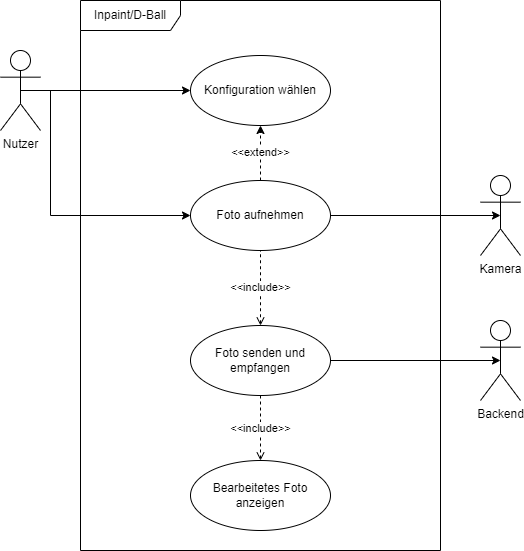

The diagram above was exported from draw.io. Its source (the exported page's mxGraphModel, read from the mxfile embedded in the PNG):
<mxGraphModel dx="1038" dy="649" grid="1" gridSize="10" guides="1" tooltips="1" connect="1" arrows="1" fold="1" page="1" pageScale="1" pageWidth="827" pageHeight="1169" math="0" shadow="0">
  <root>
    <mxCell id="0" />
    <mxCell id="1" parent="0" />
    <mxCell id="gRtSet5mf-V0Gio0M2Xh-3" value="Inpaint/D-Ball" style="shape=umlFrame;whiteSpace=wrap;html=1;width=100;height=30;" vertex="1" parent="1">
      <mxGeometry x="200" y="30" width="360" height="550" as="geometry" />
    </mxCell>
    <mxCell id="gRtSet5mf-V0Gio0M2Xh-8" style="edgeStyle=orthogonalEdgeStyle;rounded=0;orthogonalLoop=1;jettySize=auto;html=1;exitX=0.5;exitY=0.5;exitDx=0;exitDy=0;exitPerimeter=0;entryX=0;entryY=0.5;entryDx=0;entryDy=0;" edge="1" parent="1" source="gRtSet5mf-V0Gio0M2Xh-1" target="gRtSet5mf-V0Gio0M2Xh-2">
      <mxGeometry relative="1" as="geometry">
        <Array as="points">
          <mxPoint x="170" y="120" />
          <mxPoint x="170" y="245" />
        </Array>
      </mxGeometry>
    </mxCell>
    <mxCell id="gRtSet5mf-V0Gio0M2Xh-19" style="edgeStyle=orthogonalEdgeStyle;rounded=0;orthogonalLoop=1;jettySize=auto;html=1;exitX=0.5;exitY=0.5;exitDx=0;exitDy=0;exitPerimeter=0;entryX=0;entryY=0.5;entryDx=0;entryDy=0;startArrow=none;startFill=0;endArrow=classic;endFill=1;" edge="1" parent="1" source="gRtSet5mf-V0Gio0M2Xh-1" target="gRtSet5mf-V0Gio0M2Xh-18">
      <mxGeometry relative="1" as="geometry" />
    </mxCell>
    <mxCell id="gRtSet5mf-V0Gio0M2Xh-1" value="Nutzer" style="shape=umlActor;verticalLabelPosition=bottom;verticalAlign=top;html=1;outlineConnect=0;" vertex="1" parent="1">
      <mxGeometry x="120" y="80" width="40" height="80" as="geometry" />
    </mxCell>
    <mxCell id="gRtSet5mf-V0Gio0M2Xh-13" style="edgeStyle=orthogonalEdgeStyle;rounded=0;orthogonalLoop=1;jettySize=auto;html=1;exitX=1;exitY=0.5;exitDx=0;exitDy=0;entryX=0.5;entryY=0.5;entryDx=0;entryDy=0;entryPerimeter=0;endArrow=classic;endFill=1;" edge="1" parent="1" source="gRtSet5mf-V0Gio0M2Xh-2" target="gRtSet5mf-V0Gio0M2Xh-6">
      <mxGeometry relative="1" as="geometry" />
    </mxCell>
    <mxCell id="gRtSet5mf-V0Gio0M2Xh-21" value="&amp;lt;&amp;lt;extend&amp;gt;&amp;gt;" style="edgeStyle=orthogonalEdgeStyle;rounded=0;orthogonalLoop=1;jettySize=auto;html=1;exitX=0.5;exitY=0;exitDx=0;exitDy=0;entryX=0.5;entryY=1;entryDx=0;entryDy=0;startArrow=none;startFill=0;endArrow=classic;endFill=1;dashed=1;" edge="1" parent="1" source="gRtSet5mf-V0Gio0M2Xh-2" target="gRtSet5mf-V0Gio0M2Xh-18">
      <mxGeometry relative="1" as="geometry" />
    </mxCell>
    <mxCell id="gRtSet5mf-V0Gio0M2Xh-2" value="Foto aufnehmen" style="ellipse;whiteSpace=wrap;html=1;" vertex="1" parent="1">
      <mxGeometry x="310" y="210" width="140" height="70" as="geometry" />
    </mxCell>
    <mxCell id="gRtSet5mf-V0Gio0M2Xh-10" value="&amp;lt;&amp;lt;include&amp;gt;&amp;gt;" style="edgeStyle=orthogonalEdgeStyle;rounded=0;orthogonalLoop=1;jettySize=auto;html=1;exitX=0.5;exitY=0;exitDx=0;exitDy=0;entryX=0.5;entryY=1;entryDx=0;entryDy=0;dashed=1;endArrow=none;endFill=0;startArrow=open;startFill=0;" edge="1" parent="1" source="gRtSet5mf-V0Gio0M2Xh-4" target="gRtSet5mf-V0Gio0M2Xh-2">
      <mxGeometry relative="1" as="geometry" />
    </mxCell>
    <mxCell id="gRtSet5mf-V0Gio0M2Xh-11" value="&amp;lt;&amp;lt;include&amp;gt;&amp;gt;" style="edgeStyle=orthogonalEdgeStyle;rounded=0;orthogonalLoop=1;jettySize=auto;html=1;exitX=0.5;exitY=1;exitDx=0;exitDy=0;entryX=0.5;entryY=0;entryDx=0;entryDy=0;dashed=1;endArrow=open;endFill=0;" edge="1" parent="1" source="gRtSet5mf-V0Gio0M2Xh-4" target="gRtSet5mf-V0Gio0M2Xh-5">
      <mxGeometry relative="1" as="geometry" />
    </mxCell>
    <mxCell id="gRtSet5mf-V0Gio0M2Xh-15" style="edgeStyle=orthogonalEdgeStyle;rounded=0;orthogonalLoop=1;jettySize=auto;html=1;exitX=1;exitY=0.5;exitDx=0;exitDy=0;entryX=0.5;entryY=0.5;entryDx=0;entryDy=0;entryPerimeter=0;endArrow=classic;endFill=1;" edge="1" parent="1" source="gRtSet5mf-V0Gio0M2Xh-4" target="gRtSet5mf-V0Gio0M2Xh-12">
      <mxGeometry relative="1" as="geometry" />
    </mxCell>
    <mxCell id="gRtSet5mf-V0Gio0M2Xh-4" value="Foto senden und empfangen" style="ellipse;whiteSpace=wrap;html=1;" vertex="1" parent="1">
      <mxGeometry x="310" y="355" width="140" height="70" as="geometry" />
    </mxCell>
    <mxCell id="gRtSet5mf-V0Gio0M2Xh-5" value="Bearbeitetes Foto anzeigen" style="ellipse;whiteSpace=wrap;html=1;" vertex="1" parent="1">
      <mxGeometry x="310" y="490" width="140" height="70" as="geometry" />
    </mxCell>
    <mxCell id="gRtSet5mf-V0Gio0M2Xh-6" value="Kamera" style="shape=umlActor;verticalLabelPosition=bottom;verticalAlign=top;html=1;outlineConnect=0;" vertex="1" parent="1">
      <mxGeometry x="600" y="205" width="40" height="80" as="geometry" />
    </mxCell>
    <mxCell id="gRtSet5mf-V0Gio0M2Xh-12" value="Backend" style="shape=umlActor;verticalLabelPosition=bottom;verticalAlign=top;html=1;outlineConnect=0;" vertex="1" parent="1">
      <mxGeometry x="600" y="350" width="40" height="80" as="geometry" />
    </mxCell>
    <mxCell id="gRtSet5mf-V0Gio0M2Xh-18" value="Konfiguration wählen" style="ellipse;whiteSpace=wrap;html=1;" vertex="1" parent="1">
      <mxGeometry x="310" y="85" width="140" height="70" as="geometry" />
    </mxCell>
  </root>
</mxGraphModel>